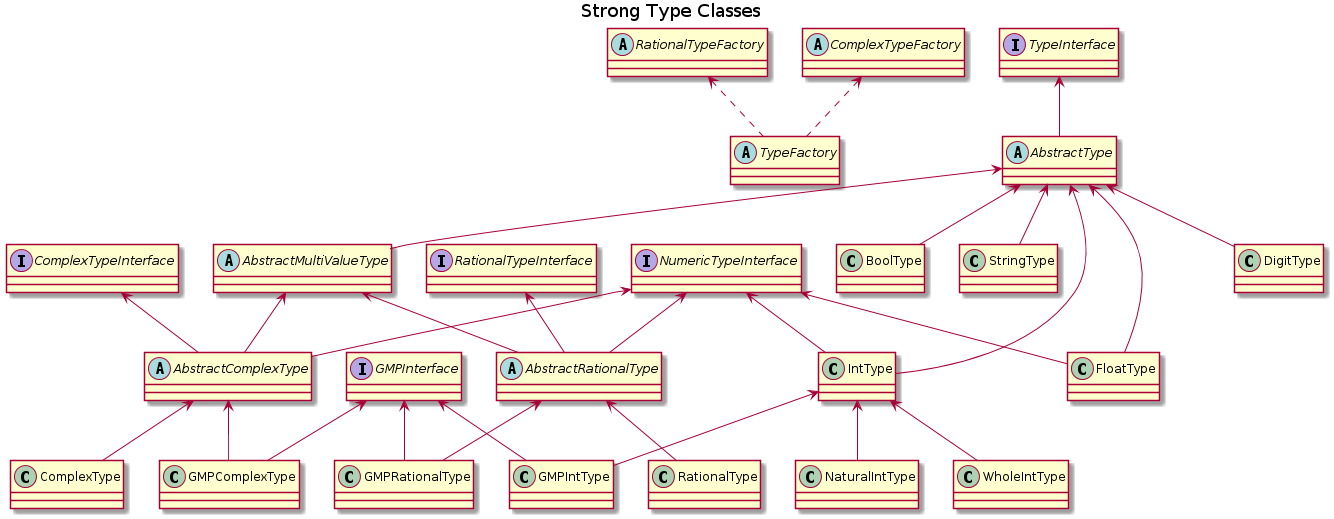

The diagram above was rendered by PlantUML. Its source (embedded in the PNG):
@startuml
title Strong Type Classes

abstract class TypeFactory

abstract class RationalTypeFactory

abstract class ComplexTypeFactory

RationalTypeFactory <.. TypeFactory
ComplexTypeFactory <.. TypeFactory

interface ComplexTypeInterface

interface GMPInterface

interface NumericTypeInterface

interface RationalTypeInterface

interface TypeInterface

abstract class AbstractType

abstract class AbstractMultiValueType

abstract class AbstractRationalType

abstract class AbstractComplexType

class BoolType

class StringType

class IntType

class NaturalIntType

class WholeIntType

class FloatType

class DigitType

class GMPIntType

class RationalType

class GMPRationalType

class ComplexType

class GMPComplexType

TypeInterface <-- AbstractType
AbstractType <-- AbstractMultiValueType
AbstractType <-- BoolType
AbstractType <-- StringType
AbstractType <-- DigitType
AbstractType <-- IntType
NumericTypeInterface <-- IntType
IntType <-- NaturalIntType
IntType <-- WholeIntType
IntType <-- GMPIntType
AbstractType <-- FloatType
NumericTypeInterface <-- FloatType
GMPInterface <-- GMPIntType
RationalTypeInterface <-- AbstractRationalType
NumericTypeInterface <-- AbstractRationalType
AbstractMultiValueType <-- AbstractRationalType
AbstractRationalType <-- RationalType
AbstractRationalType <-- GMPRationalType
GMPInterface <-- GMPRationalType
AbstractMultiValueType <-- AbstractComplexType
ComplexTypeInterface <-- AbstractComplexType
NumericTypeInterface <-- AbstractComplexType
AbstractComplexType <-- ComplexType
AbstractComplexType <-- GMPComplexType
GMPInterface <-- GMPComplexType
@enduml